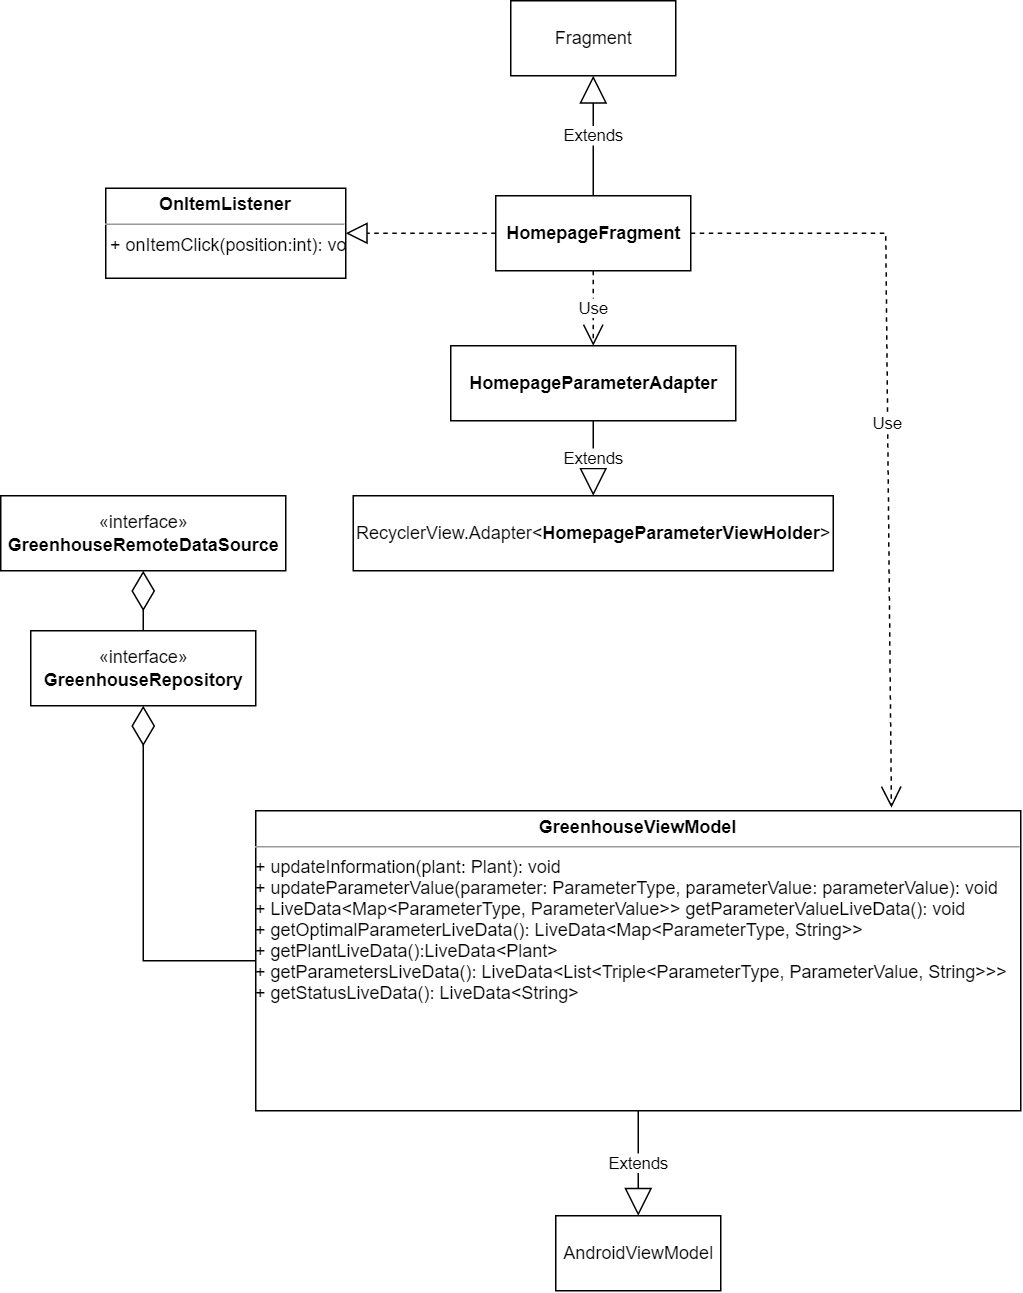

The diagram above was exported from draw.io. Its source (the exported page's mxGraphModel, read from the mxfile embedded in the PNG):
<mxGraphModel dx="1740" dy="446" grid="1" gridSize="10" guides="1" tooltips="1" connect="1" arrows="1" fold="1" page="1" pageScale="1" pageWidth="827" pageHeight="1169" math="0" shadow="0">
  <root>
    <mxCell id="0" />
    <mxCell id="1" parent="0" />
    <mxCell id="2" value="Fragment" style="html=1;" vertex="1" parent="1">
      <mxGeometry x="240" y="390" width="110" height="50" as="geometry" />
    </mxCell>
    <mxCell id="3" value="&lt;p style=&quot;margin:0px;margin-top:4px;text-align:center;&quot;&gt;&lt;b&gt;GreenhouseViewModel&lt;/b&gt;&lt;br&gt;&lt;/p&gt;&lt;hr size=&quot;1&quot;&gt;&lt;div style=&quot;height:2px;&quot;&gt;+ updateInformation(plant: Plant): void&lt;/div&gt;&lt;div style=&quot;height:2px;&quot;&gt;&lt;br&gt;&lt;/div&gt;&lt;div style=&quot;height:2px;&quot;&gt;&lt;br&gt;&lt;/div&gt;&lt;div style=&quot;height:2px;&quot;&gt;&lt;br&gt;&lt;/div&gt;&lt;div style=&quot;height:2px;&quot;&gt;&lt;br&gt;&lt;/div&gt;&lt;div style=&quot;height:2px;&quot;&gt;&lt;br&gt;&lt;/div&gt;&lt;div style=&quot;height:2px;&quot;&gt;&lt;br&gt;&lt;/div&gt;&lt;div style=&quot;height:2px;&quot;&gt;+ updateParameterValue(parameter: ParameterType, parameterValue: parameterValue): void&lt;/div&gt;&lt;div style=&quot;height:2px;&quot;&gt;&lt;br&gt;&lt;/div&gt;&lt;div style=&quot;height:2px;&quot;&gt;&lt;br&gt;&lt;/div&gt;&lt;div style=&quot;height:2px;&quot;&gt;&lt;br&gt;&lt;/div&gt;&lt;div style=&quot;height:2px;&quot;&gt;&lt;br&gt;&lt;/div&gt;&lt;div style=&quot;height:2px;&quot;&gt;&lt;br&gt;&lt;/div&gt;&lt;div style=&quot;height:2px;&quot;&gt;&lt;br&gt;&lt;/div&gt;&lt;div style=&quot;height:2px;&quot;&gt;+ LiveData&amp;lt;Map&amp;lt;ParameterType, ParameterValue&amp;gt;&amp;gt; getParameterValueLiveData(): void&lt;/div&gt;&lt;div style=&quot;height:2px;&quot;&gt;&lt;br&gt;&lt;/div&gt;&lt;div style=&quot;height:2px;&quot;&gt;&lt;br&gt;&lt;/div&gt;&lt;div style=&quot;height:2px;&quot;&gt;&lt;br&gt;&lt;/div&gt;&lt;div style=&quot;height:2px;&quot;&gt;&lt;br&gt;&lt;/div&gt;&lt;div style=&quot;height:2px;&quot;&gt;&lt;br&gt;&lt;/div&gt;&lt;div style=&quot;height:2px;&quot;&gt;&lt;br&gt;&lt;/div&gt;&lt;div style=&quot;height:2px;&quot;&gt;+ getOptimalParameterLiveData(): LiveData&amp;lt;Map&amp;lt;ParameterType, String&amp;gt;&amp;gt;&lt;/div&gt;&lt;div style=&quot;height:2px;&quot;&gt;&lt;br&gt;&lt;/div&gt;&lt;div style=&quot;height:2px;&quot;&gt;&lt;br&gt;&lt;/div&gt;&lt;div style=&quot;height:2px;&quot;&gt;&lt;br&gt;&lt;/div&gt;&lt;div style=&quot;height:2px;&quot;&gt;&lt;br&gt;&lt;/div&gt;&lt;div style=&quot;height:2px;&quot;&gt;&lt;br&gt;&lt;/div&gt;&lt;div style=&quot;height:2px;&quot;&gt;&lt;br&gt;&lt;/div&gt;&lt;div style=&quot;height:2px;&quot;&gt;+ getPlantLiveData():LiveData&amp;lt;Plant&amp;gt; &lt;/div&gt;&lt;div style=&quot;height:2px;&quot;&gt;&lt;br&gt;&lt;/div&gt;&lt;div style=&quot;height:2px;&quot;&gt;&lt;br&gt;&lt;/div&gt;&lt;div style=&quot;height:2px;&quot;&gt;&lt;br&gt;&lt;/div&gt;&lt;div style=&quot;height:2px;&quot;&gt;&lt;br&gt;&lt;/div&gt;&lt;div style=&quot;height:2px;&quot;&gt;&lt;br&gt;&lt;/div&gt;&lt;div style=&quot;height:2px;&quot;&gt;&lt;br&gt;&lt;/div&gt;&lt;div style=&quot;height:2px;&quot;&gt;+ getParametersLiveData():  LiveData&amp;lt;List&amp;lt;Triple&amp;lt;ParameterType, ParameterValue, String&amp;gt;&amp;gt;&amp;gt; &lt;/div&gt;&lt;div style=&quot;height:2px;&quot;&gt;&lt;br&gt;&lt;/div&gt;&lt;div style=&quot;height:2px;&quot;&gt;&lt;br&gt;&lt;/div&gt;&lt;div style=&quot;height:2px;&quot;&gt;&lt;br&gt;&lt;/div&gt;&lt;div style=&quot;height:2px;&quot;&gt;&lt;br&gt;&lt;/div&gt;&lt;div style=&quot;height:2px;&quot;&gt;&lt;br&gt;&lt;/div&gt;&lt;div style=&quot;height:2px;&quot;&gt;&lt;br&gt;&lt;/div&gt;&lt;div style=&quot;height:2px;&quot;&gt;+ getStatusLiveData(): LiveData&amp;lt;String&amp;gt; &lt;/div&gt;&lt;div style=&quot;height:2px;&quot;&gt;&lt;br&gt;&lt;/div&gt;&lt;div style=&quot;height:2px;&quot;&gt;&lt;br&gt;&lt;/div&gt;" style="verticalAlign=top;align=left;overflow=fill;fontSize=12;fontFamily=Helvetica;html=1;" vertex="1" parent="1">
      <mxGeometry x="70" y="930" width="510" height="200" as="geometry" />
    </mxCell>
    <mxCell id="4" value="&lt;b&gt;HomepageFragment&lt;/b&gt;" style="html=1;" vertex="1" parent="1">
      <mxGeometry x="230" y="520" width="130" height="50" as="geometry" />
    </mxCell>
    <mxCell id="5" value="&lt;p style=&quot;margin:0px;margin-top:4px;text-align:center;&quot;&gt;&lt;b&gt;OnItemListener&lt;/b&gt;&lt;br&gt;&lt;/p&gt;&lt;hr size=&quot;1&quot;&gt;&lt;div style=&quot;height:2px;&quot;&gt;&amp;nbsp;+ onItemClick(position:int): void&lt;br&gt;&lt;/div&gt;" style="verticalAlign=top;align=left;overflow=fill;fontSize=12;fontFamily=Helvetica;html=1;" vertex="1" parent="1">
      <mxGeometry x="-30" y="515" width="160" height="60" as="geometry" />
    </mxCell>
    <mxCell id="6" value="&lt;b&gt;HomepageParameterAdapter&lt;/b&gt;" style="html=1;" vertex="1" parent="1">
      <mxGeometry x="200" y="620" width="190" height="50" as="geometry" />
    </mxCell>
    <mxCell id="7" value="RecyclerView.Adapter&amp;lt;&lt;b&gt;HomepageParameterViewHolder&lt;/b&gt;&amp;gt;" style="html=1;" vertex="1" parent="1">
      <mxGeometry x="135" y="720" width="320" height="50" as="geometry" />
    </mxCell>
    <mxCell id="8" value="AndroidViewModel" style="html=1;" vertex="1" parent="1">
      <mxGeometry x="270" y="1200" width="110" height="50" as="geometry" />
    </mxCell>
    <mxCell id="9" value="" style="endArrow=diamondThin;endFill=0;endSize=24;html=1;rounded=0;entryX=0.5;entryY=1;entryDx=0;entryDy=0;exitX=0;exitY=0.5;exitDx=0;exitDy=0;" edge="1" source="3" target="10" parent="1">
      <mxGeometry width="160" relative="1" as="geometry">
        <mxPoint x="-130" y="930" as="sourcePoint" />
        <mxPoint x="135" y="940" as="targetPoint" />
        <Array as="points">
          <mxPoint x="-5" y="1030" />
        </Array>
      </mxGeometry>
    </mxCell>
    <mxCell id="10" value="&lt;div&gt;«interface»&lt;b&gt;&lt;br&gt;&lt;/b&gt;&lt;/div&gt;&lt;div&gt;&lt;b&gt;GreenhouseRepository&lt;/b&gt;&lt;/div&gt;" style="html=1;" vertex="1" parent="1">
      <mxGeometry x="-80" y="810" width="150" height="50" as="geometry" />
    </mxCell>
    <mxCell id="11" value="&lt;div&gt;«interface»&lt;b&gt;&lt;br&gt;&lt;/b&gt;&lt;/div&gt;&lt;div&gt;&lt;b&gt;GreenhouseRemoteDataSource&lt;/b&gt;&lt;/div&gt;" style="html=1;" vertex="1" parent="1">
      <mxGeometry x="-100" y="720" width="190" height="50" as="geometry" />
    </mxCell>
    <mxCell id="12" value="" style="endArrow=diamondThin;endFill=0;endSize=24;html=1;rounded=0;entryX=0.5;entryY=1;entryDx=0;entryDy=0;exitX=0.5;exitY=0;exitDx=0;exitDy=0;" edge="1" source="10" target="11" parent="1">
      <mxGeometry width="160" relative="1" as="geometry">
        <mxPoint x="-270" y="850" as="sourcePoint" />
        <mxPoint x="-110" y="850" as="targetPoint" />
      </mxGeometry>
    </mxCell>
    <mxCell id="13" value="Extends" style="endArrow=block;endSize=16;endFill=0;html=1;rounded=0;exitX=0.5;exitY=1;exitDx=0;exitDy=0;" edge="1" source="3" target="8" parent="1">
      <mxGeometry width="160" relative="1" as="geometry">
        <mxPoint x="-110" y="860" as="sourcePoint" />
        <mxPoint x="50" y="860" as="targetPoint" />
      </mxGeometry>
    </mxCell>
    <mxCell id="14" value="Use" style="endArrow=open;endSize=12;dashed=1;html=1;rounded=0;exitX=1;exitY=0.5;exitDx=0;exitDy=0;entryX=0.831;entryY=-0.01;entryDx=0;entryDy=0;entryPerimeter=0;" edge="1" source="4" target="3" parent="1">
      <mxGeometry width="160" relative="1" as="geometry">
        <mxPoint x="320" y="450" as="sourcePoint" />
        <mxPoint x="500" y="545" as="targetPoint" />
        <Array as="points">
          <mxPoint x="490" y="545" />
        </Array>
      </mxGeometry>
    </mxCell>
    <mxCell id="15" value="" style="endArrow=block;dashed=1;endFill=0;endSize=12;html=1;rounded=0;entryX=1;entryY=0.5;entryDx=0;entryDy=0;exitX=0;exitY=0.5;exitDx=0;exitDy=0;" edge="1" source="4" target="5" parent="1">
      <mxGeometry width="160" relative="1" as="geometry">
        <mxPoint x="320" y="450" as="sourcePoint" />
        <mxPoint x="480" y="450" as="targetPoint" />
      </mxGeometry>
    </mxCell>
    <mxCell id="16" value="Extends" style="endArrow=block;endSize=16;endFill=0;html=1;rounded=0;entryX=0.5;entryY=1;entryDx=0;entryDy=0;exitX=0.5;exitY=0;exitDx=0;exitDy=0;" edge="1" source="4" target="2" parent="1">
      <mxGeometry width="160" relative="1" as="geometry">
        <mxPoint x="330" y="450" as="sourcePoint" />
        <mxPoint x="490" y="450" as="targetPoint" />
      </mxGeometry>
    </mxCell>
    <mxCell id="17" value="Use" style="endArrow=open;endSize=12;dashed=1;html=1;rounded=0;exitX=0.5;exitY=1;exitDx=0;exitDy=0;" edge="1" source="4" target="6" parent="1">
      <mxGeometry width="160" relative="1" as="geometry">
        <mxPoint x="330" y="450" as="sourcePoint" />
        <mxPoint x="490" y="450" as="targetPoint" />
      </mxGeometry>
    </mxCell>
    <mxCell id="18" value="Extends" style="endArrow=block;endSize=16;endFill=0;html=1;rounded=0;exitX=0.5;exitY=1;exitDx=0;exitDy=0;" edge="1" source="6" target="7" parent="1">
      <mxGeometry width="160" relative="1" as="geometry">
        <mxPoint x="330" y="450" as="sourcePoint" />
        <mxPoint x="490" y="450" as="targetPoint" />
      </mxGeometry>
    </mxCell>
  </root>
</mxGraphModel>